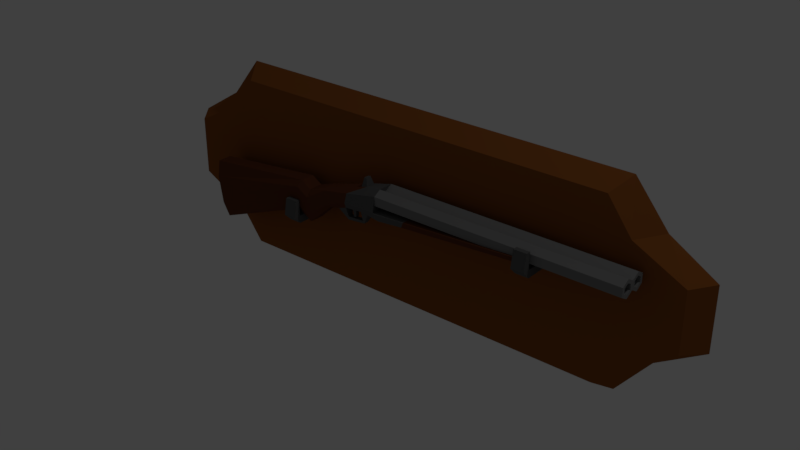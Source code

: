 # Source: shotgun.blend  (saved by Blender 2.79.0; exported with 4.5.12 LTS)
import bpy
from mathutils import Matrix  # noqa: F401  (used for matrix-valued properties, if any)

bpy.ops.wm.read_factory_settings(use_empty=True)
scene = bpy.context.scene
scene.name = 'Scene'

# ---- collections
col_collection_1 = bpy.data.collections.new('Collection 1'); scene.collection.children.link(col_collection_1)

# ---- materials (node trees are filled in below, after node groups)
mat_metal_2 = bpy.data.materials.new('Metal 2')
mat_metal_2.alpha_threshold = 0.0
mat_metal_2.use_transparent_shadow = False
mat_metal_2.diffuse_color = (0.1065, 0.1065, 0.1065, 1.0)
mat_metal_2.roughness = 0.5
mat_metal_2.specular_intensity = 1.0
mat_wood_001 = bpy.data.materials.new('wood.001')
mat_wood_001.alpha_threshold = 0.0
mat_wood_001.use_transparent_shadow = False
mat_wood_001.diffuse_color = (0.2738, 0.08886, 0.02021, 1.0)
mat_wood_001.roughness = 0.5
mat_metal = bpy.data.materials.new('Metal')
mat_metal.alpha_threshold = 0.0
mat_metal.use_transparent_shadow = False
mat_metal.diffuse_color = (0.2079, 0.2079, 0.2079, 1.0)
mat_metal.roughness = 0.5
mat_metal.specular_intensity = 1.0
mat_wood_darker = bpy.data.materials.new('wood darker')
mat_wood_darker.alpha_threshold = 0.0
mat_wood_darker.use_transparent_shadow = False
mat_wood_darker.diffuse_color = (0.1237, 0.03944, 0.0161, 1.0)
mat_wood_darker.roughness = 0.5

# ---- material node trees

# ---- world
world_world = bpy.data.worlds.new('World'); scene.world = world_world
world_world.color = (0.05088, 0.05088, 0.05088)
world_world.use_sun_shadow = False
world_world.sun_shadow_jitter_overblur = 0.0
world_world.cycles.sampling_method = 'MANUAL'

# ---- lights
light_lamp = bpy.data.lights.new('Lamp', 'POINT')
light_lamp.transmission_factor = 0.0
light_lamp.cutoff_distance = 30.0
light_lamp.energy = 100.0
light_lamp.shadow_buffer_clip_start = 1.001
light_lamp.shadow_soft_size = 0.1
light_lamp.shadow_maximum_resolution = 0.006
light_lamp.use_absolute_resolution = True

# ---- meshes
me_cube = bpy.data.meshes.new('Cube')
me_cube.from_pydata([(-2.118, -0.156, -0.2293), (-2.118, -0.156, 0.2293), (-2.244, 0.0, -0.2429), (-2.244, 0.0, 0.2429), (2.118, -0.156, -0.2293), (2.118, -0.156, 0.2293), (2.244, 0.0, -0.2429), (2.244, 0.0, 0.2429), (-1.728, -0.156, -0.4292), (-1.54, -0.156, -0.6833), (-1.54, -0.156, 0.6833), (-1.728, -0.156, 0.4292), (-1.631, 0.0, -0.7808), (-1.888, 0.0, -0.4636), (-1.888, 0.0, 0.4636), (-1.631, 0.0, 0.7808), (1.54, -0.156, -0.6833), (1.728, -0.156, -0.4292), (1.728, -0.156, 0.4292), (1.54, -0.156, 0.6833), (1.888, 0.0, -0.4636), (1.631, 0.0, -0.7808), (1.631, 0.0, 0.7808), (1.888, 0.0, 0.4636), (-0.9278, -0.4012, -0.1927), (-0.9278, -0.4012, -0.1338), (-0.9278, -0.156, -0.1927), (-0.9278, -0.156, -0.1338), (-0.8285, -0.4012, -0.1927), (-0.8285, -0.4012, -0.1338), (-0.8285, -0.156, -0.1927), (-0.8285, -0.156, -0.1338), (1.095, -0.4332, 0.1518), (-0.9278, -0.4592, -0.1338), (-0.8285, -0.4592, -0.1338), (1.095, -0.4332, 0.09282), (-0.8285, -0.4012, -0.004887), (-0.9278, -0.4012, -0.004887), (-0.8285, -0.4369, -0.004887), (-0.9278, -0.4369, -0.004887), (1.095, -0.156, 0.09282), (1.095, -0.156, 0.1518), (1.195, -0.4332, 0.09282), (1.195, -0.4332, 0.1518), (1.195, -0.156, 0.09282), (1.195, -0.156, 0.1518), (1.095, -0.4912, 0.1518), (1.195, -0.4912, 0.1518), (1.195, -0.4332, 0.2807), (1.095, -0.4332, 0.2807), (1.195, -0.4689, 0.2807), (1.095, -0.4689, 0.2807)], [], [(11, 14, 3, 1), (6, 7, 5, 4), (12, 13, 2, 3, 14, 15, 22, 23, 7, 6, 20, 21), (0, 1, 3, 2), (17, 20, 6, 4), (16, 17, 4, 5, 18, 19, 10, 11, 1, 0, 8, 9), (22, 15, 10, 19), (23, 18, 5, 7), (13, 8, 0, 2), (12, 9, 8, 13), (10, 15, 14, 11), (16, 21, 20, 17), (22, 19, 18, 23), (12, 21, 16, 9), (24, 25, 27, 26), (26, 27, 31, 30), (30, 31, 29, 28), (29, 25, 37, 36), (26, 30, 28, 24), (31, 27, 25, 29), (28, 34, 33, 24), (28, 29, 34), (25, 24, 33), (35, 32, 41, 40), (36, 37, 39, 38), (25, 33, 39, 37), (34, 29, 36, 38), (33, 34, 38, 39), (40, 41, 45, 44), (44, 45, 43, 42), (43, 32, 49, 48), (40, 44, 42, 35), (45, 41, 32, 43), (42, 47, 46, 35), (42, 43, 47), (32, 35, 46), (48, 49, 51, 50), (32, 46, 51, 49), (47, 43, 48, 50), (46, 47, 50, 51)])
me_cube.polygons.foreach_set('material_index', [1, 1, 1, 1, 1, 1, 1, 1, 1, 1, 1, 1, 1, 1, 0, 0, 0, 0, 0, 0, 0, 0, 0, 0, 0, 0, 0, 0, 0, 0, 0, 0, 0, 0, 0, 0, 0, 0, 0, 0])
me_cube.materials.append(mat_metal_2)
me_cube.materials.append(mat_wood_001)
me_cube.use_remesh_preserve_volume = False
me_cube.use_remesh_preserve_attributes = False
me_cube.use_mirror_vertex_groups = False
me_cube.update()
me_plane_001 = bpy.data.meshes.new('Plane.001')
me_plane_001.from_pydata([(-0.07697, -0.3676, 0.2944), (1.84, -0.3676, 0.268), (-0.07694, -0.3084, 0.2603), (1.84, -0.3084, 0.2618), (1.84, -0.3084, 0.1935), (1.84, -0.3676, 0.1593), (-0.07688, -0.4268, 0.1919), (1.84, -0.4026, 0.2075), (1.84, -0.4026, 0.2478), (-0.07665, -0.2493, 0.2944), (1.84, -0.2493, 0.268), (1.84, -0.2143, 0.2478), (-0.07657, -0.1901, 0.1919), (1.84, -0.2143, 0.2075), (1.84, -0.2493, 0.1873), (1.84, -0.3084, 0.1935), (-0.07662, -0.3084, 0.2603), (1.84, -0.3084, 0.2618), (-0.07686, -0.3676, 0.1578), (-0.07654, -0.2493, 0.1578), (-0.07657, -0.3084, 0.1919), (1.84, -0.3676, 0.296), (1.84, -0.3327, 0.2478), (1.84, -0.3327, 0.2075), (1.84, -0.3676, 0.1873), (1.84, -0.4268, 0.1935), (1.84, -0.4268, 0.2618), (1.84, -0.1901, 0.2618), (1.84, -0.2493, 0.296), (1.84, -0.1901, 0.1935), (1.841, -0.2493, 0.1593), (1.84, -0.2842, 0.2478), (1.84, -0.2842, 0.2075), (0.2368, -0.2842, 0.2062), (0.2368, -0.2842, 0.2465), (0.2365, -0.3676, 0.186), (0.2365, -0.3327, 0.2062), (-1.659, -0.253, -0.4115), (-0.869, -0.253, -0.1008), (-1.73, -0.253, 0.04456), (-0.8237, -0.253, 0.1441), (-1.73, -0.3639, 0.04456), (-1.659, -0.3639, -0.4115), (-0.869, -0.3639, -0.1008), (-0.8237, -0.3639, 0.1441), (-0.7468, -0.2506, -0.1674), (-0.7468, -0.2506, 0.09174), (-0.7468, -0.3663, -0.1674), (-0.7468, -0.3663, 0.09174), (-0.5674, -0.2674, 0.0001446), (-0.5959, -0.2674, 0.1494), (-0.5674, -0.3495, 0.0001446), (-0.5959, -0.3495, 0.1494), (-0.07684, -0.4522, 0.1442), (-0.07653, -0.174, 0.1442), (-0.07644, -0.3937, 0.06158), (-0.07644, -0.2232, 0.06158), (-0.07697, -0.3676, 0.2944), (-0.07662, -0.4268, 0.2603), (-0.07665, -0.2493, 0.2944), (-0.07662, -0.1901, 0.2603), (-1.713, -0.219, -0.07337), (-1.678, -0.219, -0.2864), (-0.8491, -0.219, -0.04611), (-0.845, -0.219, 0.09655), (-1.713, -0.3979, -0.07337), (-1.678, -0.3979, -0.2864), (-0.8491, -0.3979, -0.04611), (-0.845, -0.3979, 0.09655), (-0.742, -0.219, -0.108), (-0.7531, -0.219, 0.03943), (-0.742, -0.3979, -0.108), (-0.7531, -0.3979, 0.03943), (-0.5721, -0.2406, 0.02298), (-0.5926, -0.2406, 0.1337), (-0.5721, -0.3763, 0.02298), (-0.5926, -0.3763, 0.1337), (1.084, -0.401, 0.1505), (1.084, -0.4442, 0.2069), (1.084, -0.2158, 0.1505), (1.084, -0.1727, 0.2069), (0.2365, -0.3327, 0.2465), (0.2368, -0.2493, 0.186), (0.2368, -0.2143, 0.2062), (0.2368, -0.2143, 0.2465), (0.2368, -0.2493, 0.2667), (0.2365, -0.4026, 0.2465), (1.084, -0.3676, 0.1587), (0.1782, -0.3676, 0.158), (1.084, -0.4268, 0.1929), (1.084, -0.4268, 0.2069), (0.8208, -0.4268, 0.1927), (0.2365, -0.4026, 0.2062), (1.084, -0.3084, 0.1929), (0.8208, -0.3084, 0.1927), (1.084, -0.2493, 0.1587), (0.1782, -0.2493, 0.158), (0.2364, -0.3676, 0.2667), (1.084, -0.1901, 0.1929), (0.8208, -0.1901, 0.1927), (1.084, -0.1901, 0.2069), (-0.3685, -0.3906, 0.1846), (-0.2153, -0.2711, 0.2652), (-0.3897, -0.3906, 0.1017), (-0.3493, -0.2305, 0.07752), (-0.4196, -0.2725, 0.0393), (-0.4196, -0.3444, 0.0393), (-0.3604, -0.2263, 0.1907), (-0.2153, -0.3458, 0.2652), (-0.07694, -0.4268, 0.2603), (0.8207, -0.4268, 0.261), (1.084, -0.4268, 0.1929), (1.084, -0.4268, 0.2612), (1.084, -0.4268, 0.2612), (0.8207, -0.4268, 0.261), (0.1942, -0.4503, 0.1588), (0.1944, -0.1737, 0.1588), (0.1349, -0.2215, 0.08229), (0.1349, -0.3954, 0.08229), (-0.2666, -0.2742, 0.2498), (-0.2666, -0.3427, 0.2498), (-0.2313, -0.3294, 0.3238), (-0.2313, -0.2875, 0.3238), (-0.2527, -0.2892, 0.3199), (-0.2527, -0.3277, 0.3199), (-0.492, -0.3385, 0.01394), (-0.492, -0.2784, 0.01394), (-0.2754, -0.2716, 0.05223), (-0.2067, -0.2673, 0.04867), (-0.2067, -0.3496, 0.04867), (-0.2754, -0.3453, 0.05223), (-0.277, -0.2919, -0.02637), (-0.2603, -0.2899, -0.04265), (-0.2603, -0.327, -0.04265), (-0.277, -0.325, -0.02637), (-0.4109, -0.2899, -0.05787), (-0.4059, -0.2863, -0.03052), (-0.4059, -0.3306, -0.03052), (-0.4109, -0.327, -0.05787), (-0.3235, -0.345, 0.04792), (-0.3715, -0.3447, 0.04361), (-0.4196, -0.2965, 0.0393), (-0.4196, -0.3204, 0.0393), (-0.3715, -0.2722, 0.04361), (-0.3235, -0.2719, 0.04792), (-0.2754, -0.2962, 0.05223), (-0.2754, -0.3207, 0.05223), (-0.3715, -0.3228, 0.04361), (-0.3417, -0.3229, 0.0479), (-0.3715, -0.2941, 0.04361), (-0.3417, -0.294, 0.0479), (-0.361, -0.3228, -0.02025), (-0.3394, -0.3229, -0.01596), (-0.361, -0.2941, -0.02025), (-0.3394, -0.294, -0.01596)], [], [(0, 21, 3, 2), (18, 88, 91, 6), (9, 28, 27, 60), (60, 27, 29, 98, 100, 99, 12), (12, 99, 96, 19), (19, 96, 94, 20), (20, 94, 88, 18), (16, 17, 28, 9), (1, 22, 3, 21), (22, 23, 4, 3), (23, 24, 5, 4), (24, 7, 25, 5), (7, 8, 26, 25), (8, 1, 21, 26), (10, 11, 27, 28), (11, 13, 29, 27), (13, 14, 30, 29), (14, 32, 15, 30), (32, 31, 17, 15), (31, 10, 28, 17), (61, 39, 40, 64), (65, 68, 44, 41), (40, 39, 41, 44), (37, 38, 43, 42), (43, 38, 45, 47), (62, 37, 42, 66), (46, 48, 52, 50), (67, 43, 47, 71), (64, 40, 46, 70), (40, 44, 48, 46), (70, 46, 50, 74), (47, 45, 49, 51), (71, 47, 51, 75), (103, 101, 76, 75), (105, 104, 127, 144, 143), (102, 108, 57, 59), (107, 102, 59, 60), (129, 128, 56, 55), (104, 107, 60, 54), (76, 101, 108, 120, 52), (103, 130, 129, 53), (48, 72, 76, 52), (72, 71, 75, 76), (45, 69, 73, 49), (69, 70, 74, 73), (38, 63, 69, 45), (63, 64, 70, 69), (44, 68, 72, 48), (68, 67, 71, 72), (39, 61, 65, 41), (61, 62, 66, 65), (42, 43, 67, 66), (66, 67, 68, 65), (37, 62, 63, 38), (62, 61, 64, 63), (117, 116, 80, 79), (118, 117, 79, 77), (115, 118, 77, 78), (115, 78, 90, 91, 88, 94, 96, 99, 100, 80, 116), (78, 77, 79, 80, 100, 98, 95, 93, 87, 89, 90), (95, 98, 29, 30), (93, 95, 30, 15), (87, 93, 15, 5), (32, 14, 82, 33), (1, 8, 86, 97), (14, 13, 83, 82), (10, 31, 34, 85), (89, 87, 5, 25), (0, 58, 114, 113, 26, 21), (75, 51, 125, 106, 103), (73, 74, 107, 104), (125, 126, 135, 138), (74, 50, 119, 102, 107), (119, 120, 124, 123), (49, 73, 104, 105, 126), (57, 16, 59), (58, 0, 108, 101), (101, 103, 53, 58), (58, 53, 6), (6, 53, 18), (60, 12, 54), (12, 19, 54), (18, 53, 54, 19, 20), (6, 91, 110, 109), (25, 26, 112, 111), (91, 90, 113, 114), (31, 32, 33, 34), (11, 10, 85, 84), (23, 22, 81, 36), (7, 24, 35, 92), (22, 1, 97, 81), (13, 11, 84, 83), (24, 23, 36, 35), (8, 7, 92, 86), (85, 34, 33, 82, 83, 84), (97, 86, 92, 35, 36, 81), (53, 115, 116, 54), (53, 55, 118, 115), (55, 56, 117, 118), (56, 54, 116, 117), (50, 52, 120, 119), (123, 124, 121, 122), (102, 119, 123, 122), (108, 102, 122, 121), (120, 108, 121, 124), (51, 49, 126, 125), (150, 144, 127, 145), (129, 130, 134, 133), (134, 137, 138, 133), (127, 128, 132, 131), (130, 146, 145, 127, 131, 134), (128, 129, 133, 132), (131, 136, 137, 134), (106, 125, 138, 137), (105, 141, 142, 106, 137, 136), (126, 105, 136, 135), (54, 128, 127, 104), (128, 54, 56), (130, 103, 106, 140, 139), (53, 129, 55), (133, 138, 135, 132), (132, 135, 136, 131), (139, 148, 146, 130), (148, 150, 145, 146), (106, 142, 147, 140), (140, 147, 148, 139), (142, 141, 149, 147), (150, 148, 152, 154), (141, 105, 143, 149), (149, 143, 144, 150), (151, 153, 154, 152), (149, 150, 154, 153), (147, 149, 153, 151), (148, 147, 151, 152)])
me_plane_001.polygons.foreach_set('material_index', [1, 1, 1, 1, 1, 3, 3, 1, 1, 1, 1, 1, 1, 1, 1, 1, 1, 1, 1, 1, 3, 3, 3, 3, 3, 3, 3, 3, 3, 3, 3, 3, 3, 3, 2, 2, 2, 2, 2, 3, 2, 3, 3, 3, 3, 3, 3, 3, 3, 3, 3, 3, 3, 3, 3, 3, 3, 3, 3, 3, 1, 1, 1, 1, 1, 1, 1, 1, 1, 3, 3, 2, 3, 2, 3, 2, 2, 2, 2, 2, 2, 2, 2, 1, 1, 1, 1, 1, 1, 1, 1, 1, 1, 1, 1, 1, 2, 2, 2, 2, 3, 2, 2, 2, 2, 3, 2, 2, 2, 2, 2, 2, 2, 2, 2, 2, 2, 2, 2, 2, 2, 2, 2, 2, 2, 2, 2, 2, 2, 2, 2, 2, 2, 2])
me_plane_001.materials.append(mat_wood_001)
me_plane_001.materials.append(mat_metal)
me_plane_001.materials.append(mat_metal_2)
me_plane_001.materials.append(mat_wood_darker)
me_plane_001.use_remesh_preserve_volume = False
me_plane_001.use_remesh_preserve_attributes = False
me_plane_001.use_mirror_vertex_groups = False
me_plane_001.update()

# ---- objects
ob_shotgun_stand = bpy.data.objects.new('Shotgun stand', me_cube)
ob_shotgun = bpy.data.objects.new('Shotgun', me_plane_001)
ob_lamp = bpy.data.objects.new('Lamp', light_lamp)

# ---- transforms, parenting, visibility, modifiers, constraints
ob_shotgun_stand.location = (0.6133, 0.4947, -6.258e-05)
ob_shotgun_stand.lineart.crease_threshold = 0.0
ob_shotgun.location = (0.6133, 0.4947, -6.261e-05)
ob_shotgun.lineart.crease_threshold = 0.0
ob_lamp.location = (4.076, 1.005, 5.904)
ob_lamp.rotation_euler = (0.6503, 0.05522, 1.866)
ob_lamp.lock_rotations_4d = False
ob_lamp.empty_display_type = 'ARROWS'
ob_lamp.color = (0.0, 0.0, 0.0, 0.0)
ob_lamp.lineart.crease_threshold = 0.0

# ---- collection membership
col_collection_1.objects.link(ob_shotgun_stand)
col_collection_1.objects.link(ob_shotgun)
col_collection_1.objects.link(ob_lamp)

# ---- scene / render settings (as saved in the file)
scene.frame_start = 1; scene.frame_end = 250; scene.frame_set(1)
scene.render.engine = 'BLENDER_EEVEE_NEXT'
scene.render.resolution_percentage = 50
scene.render.dither_intensity = 0.0
scene.cycles.use_denoising = False
scene.cycles.samples = 128
scene.cycles.sampling_pattern = 'TABULATED_SOBOL'
scene.cycles.use_adaptive_sampling = False
scene.cycles.use_light_tree = False
scene.cycles.blur_glossy = 0.0
scene.cycles.sample_clamp_indirect = 0.0
scene.view_settings.view_transform = 'Standard'
bpy.context.view_layer.update()

# ---- added for rendering (the .blend has no active camera): camera
cam_auto = bpy.data.cameras.new('AutoCamera')
cam_auto.lens = 50.0
cam_auto.sensor_width = 36.0
cam_auto.clip_end = 1000.0
ob_auto_camera = bpy.data.objects.new('AutoCamera', cam_auto)
scene.collection.objects.link(ob_auto_camera)
ob_auto_camera.location = (5.03285, -5.05432, 3.53559)
ob_auto_camera.rotation_euler = (1.09748, -7.21219e-08, 0.694738)
scene.camera = ob_auto_camera
bpy.context.view_layer.update()

